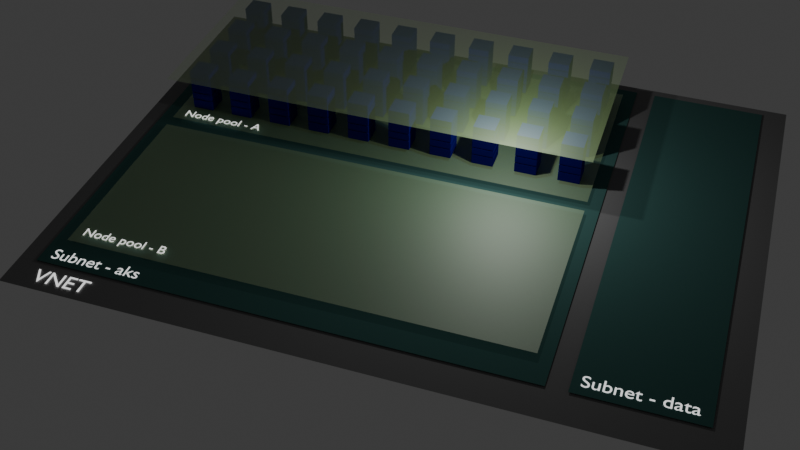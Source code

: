 # Source: aks-scene-draft.blend  (saved by Blender 4.0.36; exported with 4.5.12 LTS)
import bpy
from mathutils import Matrix  # noqa: F401  (used for matrix-valued properties, if any)

bpy.ops.wm.read_factory_settings(use_empty=True)
scene = bpy.context.scene
scene.name = 'Scene'

# ---- collections
col_collection = bpy.data.collections.new('Collection'); scene.collection.children.link(col_collection)
col_vnet = bpy.data.collections.new('VNET'); scene.collection.children.link(col_vnet)
col_subnet___aks = bpy.data.collections.new('Subnet - aks'); col_vnet.children.link(col_subnet___aks)
col_subnet___data = bpy.data.collections.new('Subnet - data'); col_vnet.children.link(col_subnet___data)
col_nodes = bpy.data.collections.new('Nodes'); scene.collection.children.link(col_nodes)
col_node___a = bpy.data.collections.new('Node - a'); col_nodes.children.link(col_node___a)
col_vmss = bpy.data.collections.new('vmss'); col_node___a.children.link(col_vmss)
col_node___b = bpy.data.collections.new('Node - b'); col_nodes.children.link(col_node___b)

# ---- materials (node trees are filled in below, after node groups)
mat_vnet = bpy.data.materials.new('vnet')
mat_vnet.use_transparent_shadow = False
mat_vnet.diffuse_color = (0.1936, 0.1936, 0.1936, 1.0)
mat_text_001 = bpy.data.materials.new('Text.001')
mat_text_001.use_transparent_shadow = False
mat_text_001.diffuse_color = (1.0, 1.0, 1.0, 1.0)
mat_subnet = bpy.data.materials.new('subnet')
mat_subnet.use_transparent_shadow = False
mat_subnet.diffuse_color = (0.05975, 0.1477, 0.1343, 1.0)
mat_node = bpy.data.materials.new('Node')
mat_node.surface_render_method = 'BLENDED'
mat_node.blend_method = 'BLEND'
mat_node.diffuse_color = (0.4715, 0.8003, 0.2589, 0.3176)
mat_node.roughness = 0.4068
mat_node.metallic = 0.5306
mat_vm = bpy.data.materials.new('VM')
mat_vm.use_transparent_shadow = False
mat_vm.diffuse_color = (0.006033, 0.001657, 0.2645, 1.0)
mat_text_002 = bpy.data.materials.new('Text.002')
mat_text_002.use_transparent_shadow = False
mat_text_002.diffuse_color = (1.0, 1.0, 1.0, 1.0)

# ---- material node trees
mat_text_001.use_nodes = True; mat_text_001.node_tree.nodes.clear()
_N = mat_text_001.node_tree.nodes; _L = mat_text_001.node_tree.links
n0 = _N.new('ShaderNodeOutputMaterial'); n0.name = 'Material Output'; n0.location = (300, 300)
n1 = _N.new('ShaderNodeEmission'); n1.name = 'Emission'; n1.location = (10, 300)
_L.new(n1.outputs[0], n0.inputs[0])
n0.is_active_output = True
mat_node.use_nodes = True; mat_node.node_tree.nodes.clear()
_N = mat_node.node_tree.nodes; _L = mat_node.node_tree.links
n0 = _N.new('ShaderNodeBsdfPrincipled'); n0.name = 'Principled BSDF'; n0.location = (67, 292)
n0.inputs[0].default_value = (0.3723, 0.8, 0.02141, 1.0)
n0.inputs[1].default_value = 0.06818
n0.inputs[2].default_value = 0.6727
n0.inputs[3].default_value = 10.2
n0.inputs[4].default_value = 0.3227
n1 = _N.new('ShaderNodeOutputMaterial'); n1.name = 'Material Output'; n1.location = (642, 268)
_L.new(n0.outputs[0], n1.inputs[0])
n1.is_active_output = True
mat_text_002.use_nodes = True; mat_text_002.node_tree.nodes.clear()
_N = mat_text_002.node_tree.nodes; _L = mat_text_002.node_tree.links
n0 = _N.new('ShaderNodeOutputMaterial'); n0.name = 'Material Output'; n0.location = (300, 300)
n1 = _N.new('ShaderNodeEmission'); n1.name = 'Emission'; n1.location = (10, 300)
_L.new(n1.outputs[0], n0.inputs[0])
n0.is_active_output = True

# ---- world
world_world = bpy.data.worlds.new('World'); scene.world = world_world
world_world.use_nodes = True; world_world.node_tree.nodes.clear()
_N = world_world.node_tree.nodes; _L = world_world.node_tree.links
n0 = _N.new('ShaderNodeOutputWorld'); n0.name = 'World Output'; n0.location = (300, 300)
n1 = _N.new('ShaderNodeBackground'); n1.name = 'Background'; n1.location = (10, 300)
n1.inputs[0].default_value = (0.05088, 0.05088, 0.05088, 1.0)
_L.new(n1.outputs[0], n0.inputs[0])
n0.is_active_output = True
world_world.color = (0.05088, 0.05088, 0.05088)
world_world.use_sun_shadow = False
world_world.sun_shadow_jitter_overblur = 0.0

# ---- cameras
cam_camera = bpy.data.cameras.new('Camera')
cam_camera.clip_end = 100.0
cam_camera.ortho_scale = 7.314

# ---- lights
light_light = bpy.data.lights.new('Light', 'POINT')
light_light.transmission_factor = 0.0
light_light.use_soft_falloff = False
light_light.energy = 1000.0
light_light.shadow_soft_size = 0.1
light_light.shadow_maximum_resolution = 0.006
light_light.use_absolute_resolution = True

# ---- meshes
me_plane = bpy.data.meshes.new('Plane')
me_plane.from_pydata([(-1.0, -1.0, 0.0), (1.0, -1.0, 0.0), (-1.0, 1.0, 0.0), (1.0, 1.0, 0.0)], [], [(0, 1, 3, 2)])
_uv = me_plane.uv_layers.new(name='UVMap')
_uv.uv.foreach_set('vector', [0.0, 0.0, 1.0, 0.0, 1.0, 1.0, 0.0, 1.0])
me_plane.materials.append(mat_vnet)
me_plane.update()
me_plane_002 = bpy.data.meshes.new('Plane.002')
me_plane_002.from_pydata([(-1.0, -1.0, 0.0), (1.0, -1.0, 0.0), (-1.0, 1.0, 0.0), (1.0, 1.0, 0.0)], [], [(0, 1, 3, 2)])
_uv = me_plane_002.uv_layers.new(name='UVMap')
_uv.uv.foreach_set('vector', [0.0, 0.0, 1.0, 0.0, 1.0, 1.0, 0.0, 1.0])
me_plane_002.materials.append(mat_subnet)
me_plane_002.update()
me_plane_004 = bpy.data.meshes.new('Plane.004')
me_plane_004.from_pydata([(-1.0, -1.0, 0.0), (1.0, -1.0, 0.0), (-1.0, 1.0, 0.0), (1.0, 1.0, 0.0)], [], [(0, 1, 3, 2)])
_uv = me_plane_004.uv_layers.new(name='UVMap')
_uv.uv.foreach_set('vector', [0.0, 0.0, 1.0, 0.0, 1.0, 1.0, 0.0, 1.0])
me_plane_004.materials.append(mat_subnet)
me_plane_004.update()
me_plane_005 = bpy.data.meshes.new('Plane.005')
me_plane_005.from_pydata([(-1.014, -1.375, 0.0), (1.413, -1.375, 0.0), (-1.014, 1.075, 0.0), (1.413, 1.075, 0.0)], [], [(0, 1, 3, 2)])
_uv = me_plane_005.uv_layers.new(name='UVMap')
_uv.uv.foreach_set('vector', [0.0, 0.0, 1.0, 0.0, 1.0, 1.0, 0.0, 1.0])
me_plane_005.materials.append(mat_node)
me_plane_005.update()
me_plane_011 = bpy.data.meshes.new('Plane.011')
me_plane_011.from_pydata([(-1.014, -1.375, 0.0), (1.413, -1.375, 0.0), (-1.014, 1.075, 0.0), (1.413, 1.075, 0.0)], [], [(0, 1, 3, 2)])
_uv = me_plane_011.uv_layers.new(name='UVMap')
_uv.uv.foreach_set('vector', [0.0, 0.0, 1.0, 0.0, 1.0, 1.0, 0.0, 1.0])
me_plane_011.materials.append(mat_node)
me_plane_011.update()
me_cube_003 = bpy.data.meshes.new('Cube.003')
me_cube_003.from_pydata([(-1.0, -1.0, -1.0), (-1.0, -1.0, 1.0), (-1.0, 1.0, -1.0), (-1.0, 1.0, 1.0), (1.0, -1.0, -1.0), (1.0, -1.0, 1.0), (1.0, 1.0, -1.0), (1.0, 1.0, 1.0), (-1.0, -1.0, -0.5527), (-1.0, 1.0, -0.5527), (1.0, 1.0, -0.5527), (1.0, -1.0, -0.5527), (-1.0, -1.0, -0.4936), (-1.0, 1.0, -0.4936), (1.0, 1.0, -0.4936), (1.0, -1.0, -0.4936), (-1.0, -1.0, -0.1717), (-1.0, 1.0, -0.1717), (1.0, 1.0, -0.1717), (1.0, -1.0, -0.1717), (-1.0, -1.0, -0.1152), (-1.0, 1.0, -0.1152), (1.0, 1.0, -0.1152), (1.0, -1.0, -0.1152), (-1.0, -1.0, 0.6146), (-1.0, 1.0, 0.6146), (1.0, 1.0, 0.6146), (1.0, -1.0, 0.6146), (-1.0, -1.0, 0.6583), (-1.0, 1.0, 0.6583), (1.0, 1.0, 0.6583), (1.0, -1.0, 0.6583)], [], [(28, 1, 3, 29), (29, 3, 7, 30), (30, 7, 5, 31), (31, 5, 1, 28), (2, 6, 4, 0), (1, 5, 7, 3), (4, 11, 8, 0), (6, 10, 11, 4), (2, 9, 10, 6), (0, 8, 9, 2), (23, 20, 21, 22), (19, 18, 17, 16), (11, 10, 9, 8), (15, 12, 13, 14), (15, 19, 16, 12), (14, 18, 19, 15), (13, 17, 18, 14), (12, 16, 17, 13), (27, 26, 25, 24), (31, 28, 29, 30), (23, 27, 24, 20), (22, 26, 27, 23), (21, 25, 26, 22), (20, 24, 25, 21)])
_uv = me_cube_003.uv_layers.new(name='UVMap')
_uv.uv.foreach_set('vector', [0.5823, 0.0, 0.625, 0.0, 0.625, 0.25, 0.5823, 0.25, 0.5823, 0.25, 0.625, 0.25, 0.625, 0.5, 0.5823, 0.5, 0.5823, 0.5, 0.625, 0.5, 0.625, 0.75, 0.5823, 0.75, 0.5823, 0.75, 0.625, 0.75, 0.625, 1.0, 0.5823, 1.0, 0.375, 0.25, 0.375, 0.5, 0.375, 0.75, 0.375, 1.0, 0.625, 1.0, 0.625, 0.75, 0.625, 0.5, 0.625, 0.25, 0.375, 0.75, 0.4309, 0.75, 0.4309, 1.0, 0.375, 1.0, 0.375, 0.5, 0.4309, 0.5, 0.4309, 0.75, 0.375, 0.75, 0.375, 0.25, 0.4309, 0.25, 0.4309, 0.5, 0.375, 0.5, 0.375, 0.0, 0.4309, 0.0, 0.4309, 0.25, 0.375, 0.25, 0.4856, 0.75, 0.4856, 0.0, 0.4856, 0.25, 0.4856, 0.5, 0.4785, 0.75, 0.4785, 0.5, 0.4785, 0.25, 0.4785, 0.0, 0.4309, 0.75, 0.4309, 0.5, 0.4309, 0.25, 0.4309, 0.0, 0.4383, 0.75, 0.4383, 0.0, 0.4383, 0.25, 0.4383, 0.5, 0.4383, 0.75, 0.4785, 0.75, 0.4785, 1.0, 0.4383, 1.0, 0.4383, 0.5, 0.4785, 0.5, 0.4785, 0.75, 0.4383, 0.75, 0.4383, 0.25, 0.4785, 0.25, 0.4785, 0.5, 0.4383, 0.5, 0.4383, 0.0, 0.4785, 0.0, 0.4785, 0.25, 0.4383, 0.25, 0.5768, 0.75, 0.5768, 0.5, 0.5768, 0.25, 0.5768, 0.0, 0.5823, 0.75, 0.5823, 0.0, 0.5823, 0.25, 0.5823, 0.5, 0.4856, 0.75, 0.5768, 0.75, 0.5768, 1.0, 0.4856, 1.0, 0.4856, 0.5, 0.5768, 0.5, 0.5768, 0.75, 0.4856, 0.75, 0.4856, 0.25, 0.5768, 0.25, 0.5768, 0.5, 0.4856, 0.5, 0.4856, 0.0, 0.5768, 0.0, 0.5768, 0.25, 0.4856, 0.25])
me_cube_003.materials.append(mat_vm)
me_cube_003.update()
me_plane_009 = bpy.data.meshes.new('Plane.009')
me_plane_009.from_pydata([(-1.014, -1.375, 0.0), (1.413, -1.375, 0.0), (-1.014, 1.075, 0.0), (1.413, 1.075, 0.0)], [], [(0, 1, 3, 2)])
_uv = me_plane_009.uv_layers.new(name='UVMap')
_uv.uv.foreach_set('vector', [0.0, 0.0, 1.0, 0.0, 1.0, 1.0, 0.0, 1.0])
me_plane_009.materials.append(mat_node)
me_plane_009.update()

# ---- curves / text
txt_text = bpy.data.curves.new('Text', 'FONT')
txt_text.dimensions = '2D'
txt_text.body = 'VNET'
txt_text.materials.append(mat_text_001)
txt_text_001 = bpy.data.curves.new('Text.001', 'FONT')
txt_text_001.dimensions = '2D'
txt_text_001.body = 'Subnet - aks'
txt_text_001.materials.append(mat_text_001)
txt_text_002 = bpy.data.curves.new('Text.002', 'FONT')
txt_text_002.dimensions = '2D'
txt_text_002.body = 'Subnet - data'
txt_text_002.materials.append(mat_text_001)
txt_text_003 = bpy.data.curves.new('Text.003', 'FONT')
txt_text_003.dimensions = '2D'
txt_text_003.body = 'Node pool - A'
txt_text_003.materials.append(mat_text_001)
txt_text_005 = bpy.data.curves.new('Text.005', 'FONT')
txt_text_005.dimensions = '2D'
txt_text_005.body = 'Node pool - B'
txt_text_005.materials.append(mat_text_002)

# ---- objects
ob_light = bpy.data.objects.new('Light', light_light)
ob_camera = bpy.data.objects.new('Camera', cam_camera)
ob_vnet___aks = bpy.data.objects.new('VNET - aks', me_plane)
ob_vnet___title = bpy.data.objects.new('VNET - title', txt_text)
ob_subnet___aks = bpy.data.objects.new('Subnet - aks', me_plane_002)
ob_subnet___aks_title = bpy.data.objects.new('Subnet - aks title', txt_text_001)
ob_subnet___data = bpy.data.objects.new('Subnet - data', me_plane_004)
ob_subnet___data_title = bpy.data.objects.new('Subnet - data title', txt_text_002)
ob_node___a = bpy.data.objects.new('node - a', me_plane_005)
ob_mode___a_title = bpy.data.objects.new('mode - a title', txt_text_003)
ob_node___a_001 = bpy.data.objects.new('node - a.001', me_plane_011)
ob_cube = bpy.data.objects.new('Cube', me_cube_003)
ob_node___b = bpy.data.objects.new('node - b', me_plane_009)
ob_mode___b_title = bpy.data.objects.new('mode - b title', txt_text_005)

# ---- transforms, parenting, visibility, modifiers, constraints
ob_light.location = (4.076, 1.005, 5.904)
ob_light.rotation_euler = (0.6503, 0.05522, 1.866)
ob_light.lock_rotations_4d = False
ob_light.empty_display_type = 'ARROWS'
ob_light.color = (0.0, 0.0, 0.0, 0.0)
ob_light.lineart.crease_threshold = 0.0
ob_camera.location = (12.08, -37.65, 31.0)
ob_camera.rotation_euler = (0.865, 5.107e-08, 0.3262)
ob_camera.lock_rotations_4d = False
ob_camera.empty_display_type = 'ARROWS'
ob_camera.color = (0.0, 0.0, 0.0, 0.0)
ob_camera.display_type = 'WIRE'
ob_camera.lineart.crease_threshold = 0.0
ob_vnet___aks.location = (0.8411, -0.5199, 0.0)
ob_vnet___aks.scale = (-14.75, -11.19, -10.9)
ob_vnet___title.location = (-12.69, -11.31, 0.05)
ob_subnet___aks.location = (-2.354, 0.0, 0.05545)
ob_subnet___aks.scale = (10.75, 10.19, 10.19)
ob_subnet___aks_title.location = (-12.66, -9.898, 0.07061)
ob_subnet___aks_title.scale = (0.8222, 0.8222, 0.8222)
ob_subnet___data.location = (11.87, 0.0, 0.05545)
ob_subnet___data.scale = (2.599, 10.19, 10.19)
ob_subnet___data_title.location = (9.607, -9.794, 0.07061)
ob_subnet___data_title.scale = (0.8222, 0.8222, 0.8222)
ob_node___a.location = (-3.979, 5.607, 0.2375)
ob_node___a.scale = (8.325, 3.613, 6.527)
ob_mode___a_title.location = (-11.96, 0.8973, 0.2717)
ob_mode___a_title.scale = (0.6578, 0.6578, 0.6578)
ob_node___a_001.location = (-3.979, 5.607, 2.405)
ob_node___a_001.scale = (8.325, 3.613, 6.527)
ob_cube.location = (-11.31, 2.242, 1.254)
ob_cube.scale = (0.5, 0.5, 1.0)
_m = ob_cube.modifiers.new('Array', 'ARRAY')
_m.count = 10
_m.relative_offset_displace = (2.0, 0.0, 0.0)
_m = ob_cube.modifiers.new('Array.001', 'ARRAY')
_m.count = 4
_m.relative_offset_displace = (0.0, 2.1, 0.0)
ob_node___b.location = (-3.979, -3.877, 0.2375)
ob_node___b.scale = (8.325, 3.613, 6.527)
ob_mode___b_title.location = (-12.0, -8.398, 0.2717)
ob_mode___b_title.scale = (0.6578, 0.6578, 0.6578)

# ---- collection membership
col_collection.objects.link(ob_light)
col_collection.objects.link(ob_camera)
col_vnet.objects.link(ob_vnet___aks)
col_vnet.objects.link(ob_vnet___title)
col_subnet___aks.objects.link(ob_subnet___aks)
col_subnet___aks.objects.link(ob_subnet___aks_title)
col_subnet___data.objects.link(ob_subnet___data)
col_subnet___data.objects.link(ob_subnet___data_title)
col_node___a.objects.link(ob_node___a)
col_node___a.objects.link(ob_mode___a_title)
col_node___a.objects.link(ob_node___a_001)
col_vmss.objects.link(ob_cube)
col_node___b.objects.link(ob_node___b)
col_node___b.objects.link(ob_mode___b_title)

# ---- scene / render settings (as saved in the file)
scene.camera = ob_camera
scene.frame_start = 1; scene.frame_end = 250; scene.frame_set(144)
scene.render.engine = 'BLENDER_EEVEE_NEXT'
scene.cycles.sampling_pattern = 'TABULATED_SOBOL'
bpy.context.view_layer.update()
